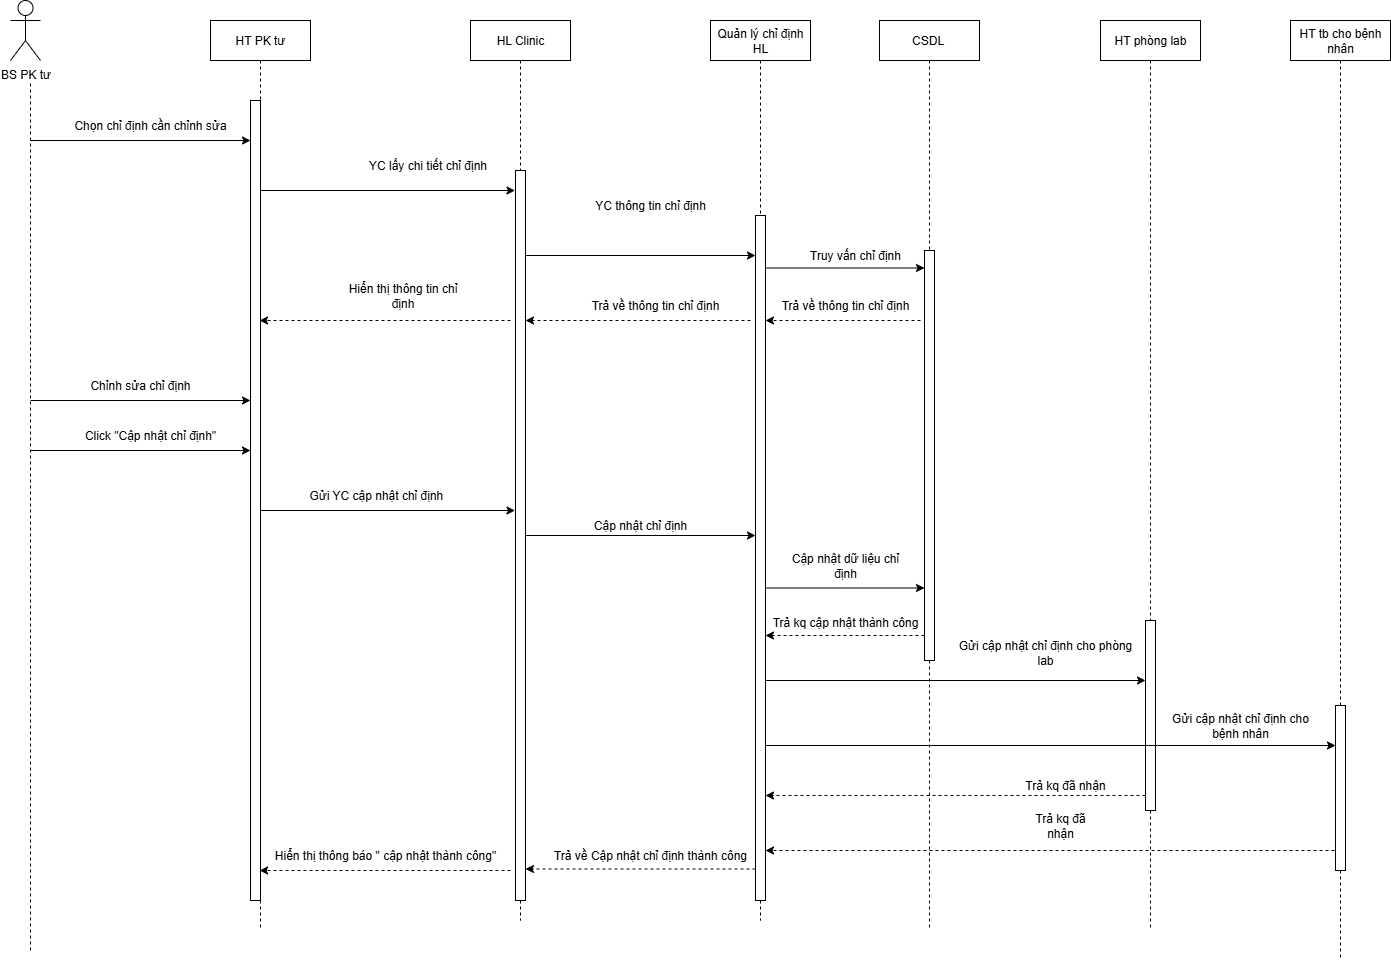

The diagram above was exported from draw.io. Its source (the exported page's mxGraphModel, read from the mxfile embedded in the PNG):
<mxGraphModel dx="1123" dy="661" grid="1" gridSize="10" guides="1" tooltips="1" connect="1" arrows="1" fold="1" page="1" pageScale="1" pageWidth="1169" pageHeight="1654" math="0" shadow="0">
  <root>
    <mxCell id="0" />
    <mxCell id="1" parent="0" />
    <mxCell id="PaEsQZCRoWtKEWis864p-1" value="HT PK tư" style="shape=umlLifeline;perimeter=lifelinePerimeter;whiteSpace=wrap;html=1;container=1;dropTarget=0;collapsible=0;recursiveResize=0;outlineConnect=0;portConstraint=eastwest;newEdgeStyle={&quot;edgeStyle&quot;:&quot;elbowEdgeStyle&quot;,&quot;elbow&quot;:&quot;vertical&quot;,&quot;curved&quot;:0,&quot;rounded&quot;:0};" parent="1" vertex="1">
      <mxGeometry x="400" y="240" width="100" height="910" as="geometry" />
    </mxCell>
    <mxCell id="5ao89fo_bbjNUfZm6vlL-11" value="" style="html=1;points=[[0,0,0,0,5],[0,1,0,0,-5],[1,0,0,0,5],[1,1,0,0,-5]];perimeter=orthogonalPerimeter;outlineConnect=0;targetShapes=umlLifeline;portConstraint=eastwest;newEdgeStyle={&quot;curved&quot;:0,&quot;rounded&quot;:0};" parent="PaEsQZCRoWtKEWis864p-1" vertex="1">
      <mxGeometry x="40" y="80" width="10" height="800" as="geometry" />
    </mxCell>
    <mxCell id="PaEsQZCRoWtKEWis864p-2" value="HL Clinic" style="shape=umlLifeline;perimeter=lifelinePerimeter;whiteSpace=wrap;html=1;container=1;dropTarget=0;collapsible=0;recursiveResize=0;outlineConnect=0;portConstraint=eastwest;newEdgeStyle={&quot;edgeStyle&quot;:&quot;elbowEdgeStyle&quot;,&quot;elbow&quot;:&quot;vertical&quot;,&quot;curved&quot;:0,&quot;rounded&quot;:0};" parent="1" vertex="1">
      <mxGeometry x="660" y="240" width="100" height="900" as="geometry" />
    </mxCell>
    <mxCell id="5ao89fo_bbjNUfZm6vlL-12" value="" style="html=1;points=[[0,0,0,0,5],[0,1,0,0,-5],[1,0,0,0,5],[1,1,0,0,-5]];perimeter=orthogonalPerimeter;outlineConnect=0;targetShapes=umlLifeline;portConstraint=eastwest;newEdgeStyle={&quot;curved&quot;:0,&quot;rounded&quot;:0};" parent="PaEsQZCRoWtKEWis864p-2" vertex="1">
      <mxGeometry x="45" y="150" width="10" height="730" as="geometry" />
    </mxCell>
    <mxCell id="PaEsQZCRoWtKEWis864p-3" value="BS PK tư" style="shape=umlActor;verticalLabelPosition=bottom;verticalAlign=top;html=1;outlineConnect=0;" parent="1" vertex="1">
      <mxGeometry x="200" y="220" width="30" height="60" as="geometry" />
    </mxCell>
    <mxCell id="PaEsQZCRoWtKEWis864p-4" value="" style="endArrow=none;dashed=1;html=1;rounded=0;" parent="1" edge="1">
      <mxGeometry width="50" height="50" relative="1" as="geometry">
        <mxPoint x="220" y="1170" as="sourcePoint" />
        <mxPoint x="220" y="300" as="targetPoint" />
      </mxGeometry>
    </mxCell>
    <mxCell id="PaEsQZCRoWtKEWis864p-5" value="Quản lý chỉ định HL" style="shape=umlLifeline;perimeter=lifelinePerimeter;whiteSpace=wrap;html=1;container=1;dropTarget=0;collapsible=0;recursiveResize=0;outlineConnect=0;portConstraint=eastwest;newEdgeStyle={&quot;edgeStyle&quot;:&quot;elbowEdgeStyle&quot;,&quot;elbow&quot;:&quot;vertical&quot;,&quot;curved&quot;:0,&quot;rounded&quot;:0};" parent="1" vertex="1">
      <mxGeometry x="900" y="240" width="100" height="900" as="geometry" />
    </mxCell>
    <mxCell id="5ao89fo_bbjNUfZm6vlL-13" value="" style="html=1;points=[[0,0,0,0,5],[0,1,0,0,-5],[1,0,0,0,5],[1,1,0,0,-5]];perimeter=orthogonalPerimeter;outlineConnect=0;targetShapes=umlLifeline;portConstraint=eastwest;newEdgeStyle={&quot;curved&quot;:0,&quot;rounded&quot;:0};" parent="PaEsQZCRoWtKEWis864p-5" vertex="1">
      <mxGeometry x="45" y="195" width="10" height="685" as="geometry" />
    </mxCell>
    <mxCell id="PaEsQZCRoWtKEWis864p-6" value="" style="endArrow=classic;html=1;rounded=0;" parent="1" target="5ao89fo_bbjNUfZm6vlL-11" edge="1">
      <mxGeometry width="50" height="50" relative="1" as="geometry">
        <mxPoint x="220" y="360" as="sourcePoint" />
        <mxPoint x="445" y="360" as="targetPoint" />
      </mxGeometry>
    </mxCell>
    <mxCell id="PaEsQZCRoWtKEWis864p-7" value="Chọn chỉ định cần chỉnh sửa" style="text;html=1;align=center;verticalAlign=middle;whiteSpace=wrap;rounded=0;" parent="1" vertex="1">
      <mxGeometry x="250" y="330" width="180" height="30" as="geometry" />
    </mxCell>
    <mxCell id="PaEsQZCRoWtKEWis864p-8" value="" style="endArrow=classic;html=1;rounded=0;" parent="1" source="5ao89fo_bbjNUfZm6vlL-11" edge="1">
      <mxGeometry width="50" height="50" relative="1" as="geometry">
        <mxPoint x="455" y="410" as="sourcePoint" />
        <mxPoint x="704.5" y="410" as="targetPoint" />
      </mxGeometry>
    </mxCell>
    <mxCell id="PaEsQZCRoWtKEWis864p-9" value="YC lấy chi tiết chỉ định" style="text;html=1;align=center;verticalAlign=middle;whiteSpace=wrap;rounded=0;" parent="1" vertex="1">
      <mxGeometry x="555" y="370" width="125" height="30" as="geometry" />
    </mxCell>
    <mxCell id="PaEsQZCRoWtKEWis864p-11" value="YC thông tin chỉ định" style="text;html=1;align=center;verticalAlign=middle;whiteSpace=wrap;rounded=0;" parent="1" vertex="1">
      <mxGeometry x="770" y="410" width="140" height="30" as="geometry" />
    </mxCell>
    <mxCell id="PaEsQZCRoWtKEWis864p-16" value="" style="endArrow=classic;html=1;rounded=0;" parent="1" edge="1">
      <mxGeometry width="50" height="50" relative="1" as="geometry">
        <mxPoint x="220" y="620" as="sourcePoint" />
        <mxPoint x="440" y="620" as="targetPoint" />
      </mxGeometry>
    </mxCell>
    <mxCell id="PaEsQZCRoWtKEWis864p-17" value="Chỉnh sửa chỉ định" style="text;html=1;align=center;verticalAlign=middle;whiteSpace=wrap;rounded=0;" parent="1" vertex="1">
      <mxGeometry x="270" y="590" width="120" height="30" as="geometry" />
    </mxCell>
    <mxCell id="PaEsQZCRoWtKEWis864p-18" value="" style="endArrow=classic;html=1;rounded=0;" parent="1" edge="1">
      <mxGeometry width="50" height="50" relative="1" as="geometry">
        <mxPoint x="220" y="670" as="sourcePoint" />
        <mxPoint x="440" y="670" as="targetPoint" />
      </mxGeometry>
    </mxCell>
    <mxCell id="PaEsQZCRoWtKEWis864p-19" value="Click &quot;Cập nhật chỉ định&quot;" style="text;html=1;align=center;verticalAlign=middle;whiteSpace=wrap;rounded=0;" parent="1" vertex="1">
      <mxGeometry x="270" y="640" width="140" height="30" as="geometry" />
    </mxCell>
    <mxCell id="PaEsQZCRoWtKEWis864p-20" value="" style="endArrow=classic;html=1;rounded=0;" parent="1" edge="1">
      <mxGeometry width="50" height="50" relative="1" as="geometry">
        <mxPoint x="450" y="730" as="sourcePoint" />
        <mxPoint x="704.5" y="730" as="targetPoint" />
      </mxGeometry>
    </mxCell>
    <mxCell id="PaEsQZCRoWtKEWis864p-21" value="Gửi YC cập nhật chỉ định&amp;nbsp;" style="text;html=1;align=center;verticalAlign=middle;whiteSpace=wrap;rounded=0;" parent="1" vertex="1">
      <mxGeometry x="490" y="700" width="155" height="30" as="geometry" />
    </mxCell>
    <mxCell id="PaEsQZCRoWtKEWis864p-23" value="Cập nhật chỉ định" style="text;html=1;align=center;verticalAlign=middle;whiteSpace=wrap;rounded=0;" parent="1" vertex="1">
      <mxGeometry x="735" y="730" width="190" height="30" as="geometry" />
    </mxCell>
    <mxCell id="Z9bTNfzP4r_0nrrBNrly-1" value="CSDL&amp;nbsp;" style="shape=umlLifeline;perimeter=lifelinePerimeter;whiteSpace=wrap;html=1;container=1;dropTarget=0;collapsible=0;recursiveResize=0;outlineConnect=0;portConstraint=eastwest;newEdgeStyle={&quot;edgeStyle&quot;:&quot;elbowEdgeStyle&quot;,&quot;elbow&quot;:&quot;vertical&quot;,&quot;curved&quot;:0,&quot;rounded&quot;:0};" parent="1" vertex="1">
      <mxGeometry x="1069" y="240" width="100" height="910" as="geometry" />
    </mxCell>
    <mxCell id="gN3u8cedN5DdJRkSrVsK-1" value="" style="html=1;points=[[0,0,0,0,5],[0,1,0,0,-5],[1,0,0,0,5],[1,1,0,0,-5]];perimeter=orthogonalPerimeter;outlineConnect=0;targetShapes=umlLifeline;portConstraint=eastwest;newEdgeStyle={&quot;curved&quot;:0,&quot;rounded&quot;:0};" parent="Z9bTNfzP4r_0nrrBNrly-1" vertex="1">
      <mxGeometry x="45" y="230" width="10" height="410" as="geometry" />
    </mxCell>
    <mxCell id="Z9bTNfzP4r_0nrrBNrly-4" value="Truy vấn chỉ định" style="text;html=1;align=center;verticalAlign=middle;whiteSpace=wrap;rounded=0;" parent="1" vertex="1">
      <mxGeometry x="980" y="460" width="130" height="30" as="geometry" />
    </mxCell>
    <mxCell id="Z9bTNfzP4r_0nrrBNrly-5" value="" style="endArrow=classic;html=1;rounded=0;dashed=1;" parent="1" target="5ao89fo_bbjNUfZm6vlL-13" edge="1">
      <mxGeometry width="50" height="50" relative="1" as="geometry">
        <mxPoint x="1110" y="540" as="sourcePoint" />
        <mxPoint x="960" y="540" as="targetPoint" />
      </mxGeometry>
    </mxCell>
    <mxCell id="Z9bTNfzP4r_0nrrBNrly-6" value="Trả về thông tin chỉ định" style="text;html=1;align=center;verticalAlign=middle;whiteSpace=wrap;rounded=0;" parent="1" vertex="1">
      <mxGeometry x="970" y="510" width="130" height="30" as="geometry" />
    </mxCell>
    <mxCell id="Z9bTNfzP4r_0nrrBNrly-7" value="" style="endArrow=classic;html=1;rounded=0;dashed=1;" parent="1" target="5ao89fo_bbjNUfZm6vlL-12" edge="1">
      <mxGeometry width="50" height="50" relative="1" as="geometry">
        <mxPoint x="940" y="540" as="sourcePoint" />
        <mxPoint x="720" y="540" as="targetPoint" />
      </mxGeometry>
    </mxCell>
    <mxCell id="Z9bTNfzP4r_0nrrBNrly-8" value="Trả về thông tin chỉ định" style="text;html=1;align=center;verticalAlign=middle;whiteSpace=wrap;rounded=0;" parent="1" vertex="1">
      <mxGeometry x="765" y="510" width="160" height="30" as="geometry" />
    </mxCell>
    <mxCell id="Z9bTNfzP4r_0nrrBNrly-9" value="" style="endArrow=classic;html=1;rounded=0;dashed=1;" parent="1" target="PaEsQZCRoWtKEWis864p-1" edge="1">
      <mxGeometry width="50" height="50" relative="1" as="geometry">
        <mxPoint x="700" y="540" as="sourcePoint" />
        <mxPoint x="760" y="490" as="targetPoint" />
      </mxGeometry>
    </mxCell>
    <mxCell id="Z9bTNfzP4r_0nrrBNrly-10" value="Hiển thị thông tin chỉ định" style="text;html=1;align=center;verticalAlign=middle;whiteSpace=wrap;rounded=0;" parent="1" vertex="1">
      <mxGeometry x="525" y="500" width="135" height="30" as="geometry" />
    </mxCell>
    <mxCell id="Z9bTNfzP4r_0nrrBNrly-11" value="" style="endArrow=classic;html=1;rounded=0;" parent="1" target="gN3u8cedN5DdJRkSrVsK-1" edge="1">
      <mxGeometry width="50" height="50" relative="1" as="geometry">
        <mxPoint x="955" y="807.5" as="sourcePoint" />
        <mxPoint x="1118.5" y="807.5" as="targetPoint" />
      </mxGeometry>
    </mxCell>
    <mxCell id="Z9bTNfzP4r_0nrrBNrly-12" value="Cập nhật dữ liệu chỉ định" style="text;html=1;align=center;verticalAlign=middle;whiteSpace=wrap;rounded=0;" parent="1" vertex="1">
      <mxGeometry x="970" y="770" width="130" height="30" as="geometry" />
    </mxCell>
    <mxCell id="Z9bTNfzP4r_0nrrBNrly-13" value="" style="endArrow=classic;html=1;rounded=0;dashed=1;" parent="1" edge="1">
      <mxGeometry width="50" height="50" relative="1" as="geometry">
        <mxPoint x="1114" y="855" as="sourcePoint" />
        <mxPoint x="955" y="855" as="targetPoint" />
      </mxGeometry>
    </mxCell>
    <mxCell id="Z9bTNfzP4r_0nrrBNrly-14" value="Trả kq cập nhật thành công" style="text;html=1;align=center;verticalAlign=middle;whiteSpace=wrap;rounded=0;" parent="1" vertex="1">
      <mxGeometry x="960" y="827" width="150" height="30" as="geometry" />
    </mxCell>
    <mxCell id="Z9bTNfzP4r_0nrrBNrly-19" value="HT phòng lab" style="shape=umlLifeline;perimeter=lifelinePerimeter;whiteSpace=wrap;html=1;container=1;dropTarget=0;collapsible=0;recursiveResize=0;outlineConnect=0;portConstraint=eastwest;newEdgeStyle={&quot;edgeStyle&quot;:&quot;elbowEdgeStyle&quot;,&quot;elbow&quot;:&quot;vertical&quot;,&quot;curved&quot;:0,&quot;rounded&quot;:0};" parent="1" vertex="1">
      <mxGeometry x="1290" y="240" width="100" height="910" as="geometry" />
    </mxCell>
    <mxCell id="gN3u8cedN5DdJRkSrVsK-2" value="" style="html=1;points=[[0,0,0,0,5],[0,1,0,0,-5],[1,0,0,0,5],[1,1,0,0,-5]];perimeter=orthogonalPerimeter;outlineConnect=0;targetShapes=umlLifeline;portConstraint=eastwest;newEdgeStyle={&quot;curved&quot;:0,&quot;rounded&quot;:0};" parent="Z9bTNfzP4r_0nrrBNrly-19" vertex="1">
      <mxGeometry x="45" y="600" width="10" height="190" as="geometry" />
    </mxCell>
    <mxCell id="Z9bTNfzP4r_0nrrBNrly-20" value="HT tb cho bệnh nhân" style="shape=umlLifeline;perimeter=lifelinePerimeter;whiteSpace=wrap;html=1;container=1;dropTarget=0;collapsible=0;recursiveResize=0;outlineConnect=0;portConstraint=eastwest;newEdgeStyle={&quot;edgeStyle&quot;:&quot;elbowEdgeStyle&quot;,&quot;elbow&quot;:&quot;vertical&quot;,&quot;curved&quot;:0,&quot;rounded&quot;:0};" parent="1" vertex="1">
      <mxGeometry x="1480" y="240" width="100" height="940" as="geometry" />
    </mxCell>
    <mxCell id="Z9bTNfzP4r_0nrrBNrly-21" value="" style="endArrow=classic;html=1;rounded=0;" parent="1" target="gN3u8cedN5DdJRkSrVsK-2" edge="1">
      <mxGeometry width="50" height="50" relative="1" as="geometry">
        <mxPoint x="955" y="900" as="sourcePoint" />
        <mxPoint x="1330" y="900" as="targetPoint" />
      </mxGeometry>
    </mxCell>
    <mxCell id="Z9bTNfzP4r_0nrrBNrly-22" value="Gửi cập nhật chỉ định cho phòng lab" style="text;html=1;align=center;verticalAlign=middle;whiteSpace=wrap;rounded=0;" parent="1" vertex="1">
      <mxGeometry x="1140" y="857" width="190" height="30" as="geometry" />
    </mxCell>
    <mxCell id="5ao89fo_bbjNUfZm6vlL-1" value="" style="endArrow=classic;html=1;rounded=0;" parent="1" source="gN3u8cedN5DdJRkSrVsK-4" target="Z9bTNfzP4r_0nrrBNrly-20" edge="1">
      <mxGeometry width="50" height="50" relative="1" as="geometry">
        <mxPoint x="950" y="960" as="sourcePoint" />
        <mxPoint x="1000" y="910" as="targetPoint" />
      </mxGeometry>
    </mxCell>
    <mxCell id="5ao89fo_bbjNUfZm6vlL-2" value="Gửi cập nhật chỉ định cho bệnh nhân" style="text;html=1;align=center;verticalAlign=middle;whiteSpace=wrap;rounded=0;" parent="1" vertex="1">
      <mxGeometry x="1350" y="930" width="160" height="30" as="geometry" />
    </mxCell>
    <mxCell id="5ao89fo_bbjNUfZm6vlL-3" value="" style="endArrow=classic;html=1;rounded=0;dashed=1;" parent="1" target="5ao89fo_bbjNUfZm6vlL-13" edge="1">
      <mxGeometry width="50" height="50" relative="1" as="geometry">
        <mxPoint x="1335" y="1015" as="sourcePoint" />
        <mxPoint x="960" y="1015" as="targetPoint" />
      </mxGeometry>
    </mxCell>
    <mxCell id="5ao89fo_bbjNUfZm6vlL-4" value="" style="endArrow=classic;html=1;rounded=0;dashed=1;" parent="1" target="5ao89fo_bbjNUfZm6vlL-13" edge="1">
      <mxGeometry width="50" height="50" relative="1" as="geometry">
        <mxPoint x="1530" y="1070" as="sourcePoint" />
        <mxPoint x="960" y="1070" as="targetPoint" />
      </mxGeometry>
    </mxCell>
    <mxCell id="5ao89fo_bbjNUfZm6vlL-5" value="Trả kq đã nhận" style="text;html=1;align=center;verticalAlign=middle;whiteSpace=wrap;rounded=0;" parent="1" vertex="1">
      <mxGeometry x="1200" y="990" width="110" height="30" as="geometry" />
    </mxCell>
    <mxCell id="5ao89fo_bbjNUfZm6vlL-6" value="Trả kq đã nhận" style="text;html=1;align=center;verticalAlign=middle;whiteSpace=wrap;rounded=0;" parent="1" vertex="1">
      <mxGeometry x="1220" y="1030" width="60" height="30" as="geometry" />
    </mxCell>
    <mxCell id="5ao89fo_bbjNUfZm6vlL-7" value="" style="endArrow=classic;html=1;rounded=0;dashed=1;" parent="1" edge="1">
      <mxGeometry width="50" height="50" relative="1" as="geometry">
        <mxPoint x="945" y="1088.5" as="sourcePoint" />
        <mxPoint x="715" y="1088.5" as="targetPoint" />
      </mxGeometry>
    </mxCell>
    <mxCell id="5ao89fo_bbjNUfZm6vlL-8" value="Trả về Cập nhật chỉ định thành công" style="text;html=1;align=center;verticalAlign=middle;whiteSpace=wrap;rounded=0;" parent="1" vertex="1">
      <mxGeometry x="740" y="1060" width="200" height="30" as="geometry" />
    </mxCell>
    <mxCell id="5ao89fo_bbjNUfZm6vlL-9" value="" style="endArrow=classic;html=1;rounded=0;dashed=1;exitX=1;exitY=1;exitDx=0;exitDy=0;" parent="1" source="5ao89fo_bbjNUfZm6vlL-10" target="PaEsQZCRoWtKEWis864p-1" edge="1">
      <mxGeometry width="50" height="50" relative="1" as="geometry">
        <mxPoint x="700" y="1090" as="sourcePoint" />
        <mxPoint x="760" y="1040" as="targetPoint" />
      </mxGeometry>
    </mxCell>
    <mxCell id="5ao89fo_bbjNUfZm6vlL-10" value="Hiển thị thông báo &quot; cập nhật thành công&quot;" style="text;html=1;align=center;verticalAlign=middle;whiteSpace=wrap;rounded=0;" parent="1" vertex="1">
      <mxGeometry x="450" y="1060" width="250" height="30" as="geometry" />
    </mxCell>
    <mxCell id="5ao89fo_bbjNUfZm6vlL-14" value="" style="endArrow=classic;html=1;rounded=0;" parent="1" edge="1">
      <mxGeometry width="50" height="50" relative="1" as="geometry">
        <mxPoint x="715" y="475" as="sourcePoint" />
        <mxPoint x="945" y="475" as="targetPoint" />
      </mxGeometry>
    </mxCell>
    <mxCell id="5ao89fo_bbjNUfZm6vlL-16" value="" style="endArrow=classic;html=1;rounded=0;" parent="1" target="gN3u8cedN5DdJRkSrVsK-1" edge="1">
      <mxGeometry width="50" height="50" relative="1" as="geometry">
        <mxPoint x="955" y="487.5" as="sourcePoint" />
        <mxPoint x="1110" y="488" as="targetPoint" />
      </mxGeometry>
    </mxCell>
    <mxCell id="5ao89fo_bbjNUfZm6vlL-17" value="" style="endArrow=classic;html=1;rounded=0;" parent="1" source="5ao89fo_bbjNUfZm6vlL-12" target="5ao89fo_bbjNUfZm6vlL-13" edge="1">
      <mxGeometry width="50" height="50" relative="1" as="geometry">
        <mxPoint x="720" y="770" as="sourcePoint" />
        <mxPoint x="770" y="720" as="targetPoint" />
      </mxGeometry>
    </mxCell>
    <mxCell id="gN3u8cedN5DdJRkSrVsK-3" value="" style="endArrow=classic;html=1;rounded=0;" parent="1" edge="1">
      <mxGeometry width="50" height="50" relative="1" as="geometry">
        <mxPoint x="955" y="965" as="sourcePoint" />
        <mxPoint x="1525" y="965" as="targetPoint" />
      </mxGeometry>
    </mxCell>
    <mxCell id="gN3u8cedN5DdJRkSrVsK-4" value="" style="html=1;points=[[0,0,0,0,5],[0,1,0,0,-5],[1,0,0,0,5],[1,1,0,0,-5]];perimeter=orthogonalPerimeter;outlineConnect=0;targetShapes=umlLifeline;portConstraint=eastwest;newEdgeStyle={&quot;curved&quot;:0,&quot;rounded&quot;:0};" parent="1" vertex="1">
      <mxGeometry x="1525" y="925" width="10" height="165" as="geometry" />
    </mxCell>
  </root>
</mxGraphModel>